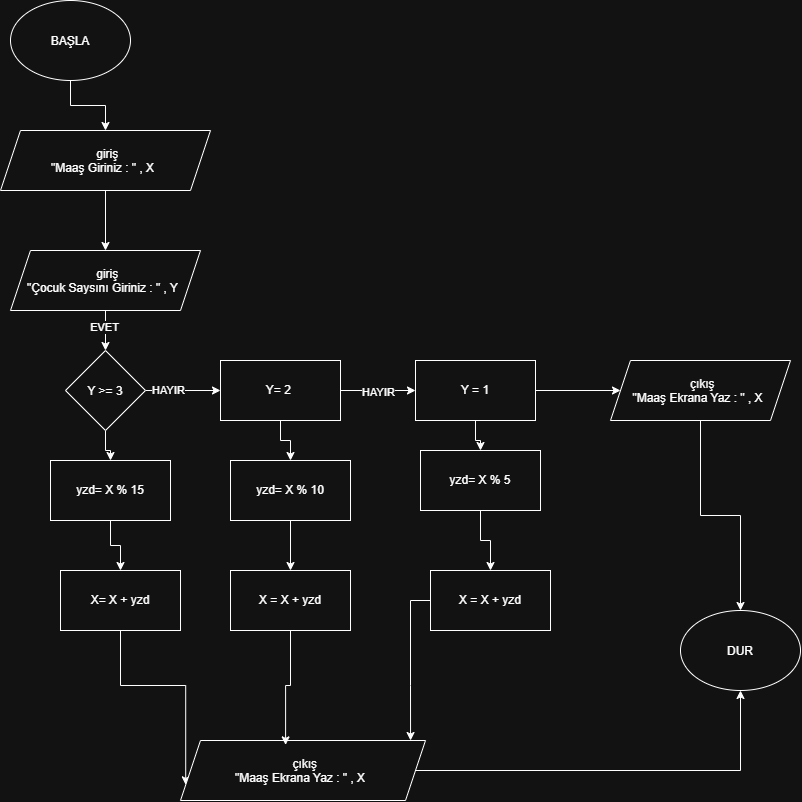

The diagram above was exported from draw.io. Its source (the exported page's mxGraphModel, read from the mxfile embedded in the PNG):
<mxGraphModel dx="1493" dy="764" grid="1" gridSize="10" guides="1" tooltips="1" connect="1" arrows="1" fold="1" page="1" pageScale="1" pageWidth="827" pageHeight="1169" math="0" shadow="0">
  <root>
    <mxCell id="0" />
    <mxCell id="1" parent="0" />
    <mxCell id="mKSJONxCuWXEQAuPBPX2-15" edge="1" parent="1" source="mKSJONxCuWXEQAuPBPX2-1" style="edgeStyle=orthogonalEdgeStyle;rounded=0;orthogonalLoop=1;jettySize=auto;html=1;defaultLabelBackgroundColor=page;" target="mKSJONxCuWXEQAuPBPX2-4" value="">
      <mxGeometry relative="1" as="geometry" />
    </mxCell>
    <mxCell id="mKSJONxCuWXEQAuPBPX2-1" parent="1" style="ellipse;whiteSpace=wrap;html=1;shapeInside=1;" value="BAŞLA" vertex="1">
      <mxGeometry height="80" width="120" x="110" y="40" as="geometry" />
    </mxCell>
    <mxCell id="mKSJONxCuWXEQAuPBPX2-14" edge="1" parent="1" source="mKSJONxCuWXEQAuPBPX2-4" style="edgeStyle=orthogonalEdgeStyle;rounded=0;orthogonalLoop=1;jettySize=auto;html=1;defaultLabelBackgroundColor=page;" target="mKSJONxCuWXEQAuPBPX2-5" value="">
      <mxGeometry relative="1" as="geometry" />
    </mxCell>
    <mxCell id="mKSJONxCuWXEQAuPBPX2-4" parent="1" style="shape=parallelogram;perimeter=parallelogramPerimeter;whiteSpace=wrap;html=1;shapeInside=1;fixedSize=1;" value="giriş&lt;div&gt;&quot;Maaş Giriniz : &quot; , X&lt;/div&gt;" vertex="1">
      <mxGeometry height="60" width="210" x="100" y="170" as="geometry" />
    </mxCell>
    <mxCell id="mKSJONxCuWXEQAuPBPX2-10" edge="1" parent="1" source="mKSJONxCuWXEQAuPBPX2-5" style="edgeStyle=orthogonalEdgeStyle;rounded=0;orthogonalLoop=1;jettySize=auto;html=1;entryX=0.5;entryY=0;entryDx=0;entryDy=0;defaultLabelBackgroundColor=page;" target="mKSJONxCuWXEQAuPBPX2-6">
      <mxGeometry relative="1" as="geometry" />
    </mxCell>
    <mxCell id="mKSJONxCuWXEQAuPBPX2-11" connectable="0" parent="mKSJONxCuWXEQAuPBPX2-10" style="edgeLabel;html=1;align=center;verticalAlign=middle;resizable=0;points=[];inheritText=1;defaultLabelBackgroundColor=page;" value="EVET" vertex="1">
      <mxGeometry relative="1" x="-0.2083" y="-2" as="geometry">
        <mxPoint as="offset" />
      </mxGeometry>
    </mxCell>
    <mxCell id="mKSJONxCuWXEQAuPBPX2-5" parent="1" style="shape=parallelogram;perimeter=parallelogramPerimeter;whiteSpace=wrap;html=1;shapeInside=1;fixedSize=1;" value="giriş&lt;div&gt;&quot;Çocuk Saysını Giriniz : &quot; , Y&lt;/div&gt;" vertex="1">
      <mxGeometry height="60" width="190" x="110" y="290" as="geometry" />
    </mxCell>
    <mxCell id="mKSJONxCuWXEQAuPBPX2-12" edge="1" parent="1" source="mKSJONxCuWXEQAuPBPX2-6" style="edgeStyle=orthogonalEdgeStyle;rounded=0;orthogonalLoop=1;jettySize=auto;html=1;defaultLabelBackgroundColor=page;" target="mKSJONxCuWXEQAuPBPX2-8" value="">
      <mxGeometry relative="1" as="geometry" />
    </mxCell>
    <mxCell id="mKSJONxCuWXEQAuPBPX2-16" edge="1" parent="1" source="mKSJONxCuWXEQAuPBPX2-6" style="edgeStyle=orthogonalEdgeStyle;rounded=0;orthogonalLoop=1;jettySize=auto;html=1;defaultLabelBackgroundColor=page;" target="mKSJONxCuWXEQAuPBPX2-17">
      <mxGeometry relative="1" as="geometry">
        <mxPoint x="380" y="430" as="targetPoint" />
      </mxGeometry>
    </mxCell>
    <mxCell id="mKSJONxCuWXEQAuPBPX2-18" connectable="0" parent="mKSJONxCuWXEQAuPBPX2-16" style="edgeLabel;html=1;align=center;verticalAlign=middle;resizable=0;points=[];inheritText=1;defaultLabelBackgroundColor=page;" value="HAYIR" vertex="1">
      <mxGeometry relative="1" x="-0.4133" y="1" as="geometry">
        <mxPoint as="offset" />
      </mxGeometry>
    </mxCell>
    <mxCell id="mKSJONxCuWXEQAuPBPX2-6" parent="1" style="rhombus;whiteSpace=wrap;html=1;shapeInside=1;" value="Y &amp;gt;= 3" vertex="1">
      <mxGeometry height="80" width="80" x="165" y="390" as="geometry" />
    </mxCell>
    <mxCell id="mKSJONxCuWXEQAuPBPX2-13" edge="1" parent="1" source="mKSJONxCuWXEQAuPBPX2-8" style="edgeStyle=orthogonalEdgeStyle;rounded=0;orthogonalLoop=1;jettySize=auto;html=1;defaultLabelBackgroundColor=page;" target="mKSJONxCuWXEQAuPBPX2-9" value="">
      <mxGeometry relative="1" as="geometry" />
    </mxCell>
    <mxCell id="mKSJONxCuWXEQAuPBPX2-8" parent="1" style="rounded=0;whiteSpace=wrap;html=1;" value="yzd= X % 15" vertex="1">
      <mxGeometry height="60" width="120" x="150" y="500" as="geometry" />
    </mxCell>
    <mxCell id="mKSJONxCuWXEQAuPBPX2-35" edge="1" parent="1" source="mKSJONxCuWXEQAuPBPX2-9" style="edgeStyle=orthogonalEdgeStyle;rounded=0;orthogonalLoop=1;jettySize=auto;html=1;entryX=0;entryY=0.75;entryDx=0;entryDy=0;defaultLabelBackgroundColor=page;" target="mKSJONxCuWXEQAuPBPX2-31">
      <mxGeometry relative="1" as="geometry" />
    </mxCell>
    <mxCell id="mKSJONxCuWXEQAuPBPX2-9" parent="1" style="rounded=0;whiteSpace=wrap;html=1;" value="X= X + yzd" vertex="1">
      <mxGeometry height="60" width="120" x="160" y="610" as="geometry" />
    </mxCell>
    <mxCell id="mKSJONxCuWXEQAuPBPX2-19" edge="1" parent="1" source="mKSJONxCuWXEQAuPBPX2-17" style="edgeStyle=orthogonalEdgeStyle;rounded=0;orthogonalLoop=1;jettySize=auto;html=1;defaultLabelBackgroundColor=page;" target="mKSJONxCuWXEQAuPBPX2-20">
      <mxGeometry relative="1" as="geometry">
        <mxPoint x="540" y="430" as="targetPoint" />
      </mxGeometry>
    </mxCell>
    <mxCell id="mKSJONxCuWXEQAuPBPX2-21" connectable="0" parent="mKSJONxCuWXEQAuPBPX2-19" style="edgeLabel;html=1;align=center;verticalAlign=middle;resizable=0;points=[];inheritText=1;defaultLabelBackgroundColor=page;" value="HAYIR" vertex="1">
      <mxGeometry relative="1" x="0.0133" y="-1" as="geometry">
        <mxPoint as="offset" />
      </mxGeometry>
    </mxCell>
    <mxCell id="mKSJONxCuWXEQAuPBPX2-24" edge="1" parent="1" source="mKSJONxCuWXEQAuPBPX2-17" style="edgeStyle=orthogonalEdgeStyle;rounded=0;orthogonalLoop=1;jettySize=auto;html=1;defaultLabelBackgroundColor=page;" target="mKSJONxCuWXEQAuPBPX2-22" value="">
      <mxGeometry relative="1" as="geometry" />
    </mxCell>
    <mxCell id="mKSJONxCuWXEQAuPBPX2-17" parent="1" style="rounded=0;whiteSpace=wrap;html=1;" value="Y= 2&amp;nbsp;" vertex="1">
      <mxGeometry height="60" width="120" x="320" y="400" as="geometry" />
    </mxCell>
    <mxCell id="mKSJONxCuWXEQAuPBPX2-28" edge="1" parent="1" source="mKSJONxCuWXEQAuPBPX2-20" style="edgeStyle=orthogonalEdgeStyle;rounded=0;orthogonalLoop=1;jettySize=auto;html=1;defaultLabelBackgroundColor=page;" target="mKSJONxCuWXEQAuPBPX2-26" value="">
      <mxGeometry relative="1" as="geometry" />
    </mxCell>
    <mxCell id="mKSJONxCuWXEQAuPBPX2-38" edge="1" parent="1" source="mKSJONxCuWXEQAuPBPX2-20" style="edgeStyle=orthogonalEdgeStyle;rounded=0;orthogonalLoop=1;jettySize=auto;html=1;defaultLabelBackgroundColor=page;" target="mKSJONxCuWXEQAuPBPX2-30" value="">
      <mxGeometry relative="1" as="geometry" />
    </mxCell>
    <mxCell id="mKSJONxCuWXEQAuPBPX2-20" parent="1" style="rounded=0;whiteSpace=wrap;html=1;" value="Y = 1" vertex="1">
      <mxGeometry height="60" width="120" x="515" y="400" as="geometry" />
    </mxCell>
    <mxCell id="mKSJONxCuWXEQAuPBPX2-25" edge="1" parent="1" source="mKSJONxCuWXEQAuPBPX2-22" style="edgeStyle=orthogonalEdgeStyle;rounded=0;orthogonalLoop=1;jettySize=auto;html=1;defaultLabelBackgroundColor=page;" target="mKSJONxCuWXEQAuPBPX2-23" value="">
      <mxGeometry relative="1" as="geometry" />
    </mxCell>
    <mxCell id="mKSJONxCuWXEQAuPBPX2-22" parent="1" style="rounded=0;whiteSpace=wrap;html=1;" value="yzd= X % 10" vertex="1">
      <mxGeometry height="60" width="120" x="330" y="500" as="geometry" />
    </mxCell>
    <mxCell id="mKSJONxCuWXEQAuPBPX2-23" parent="1" style="rounded=0;whiteSpace=wrap;html=1;" value="X = X + yzd" vertex="1">
      <mxGeometry height="60" width="120" x="330" y="610" as="geometry" />
    </mxCell>
    <mxCell id="mKSJONxCuWXEQAuPBPX2-29" edge="1" parent="1" source="mKSJONxCuWXEQAuPBPX2-26" style="edgeStyle=orthogonalEdgeStyle;rounded=0;orthogonalLoop=1;jettySize=auto;html=1;defaultLabelBackgroundColor=page;" target="mKSJONxCuWXEQAuPBPX2-27" value="">
      <mxGeometry relative="1" as="geometry" />
    </mxCell>
    <mxCell id="mKSJONxCuWXEQAuPBPX2-26" parent="1" style="rounded=0;whiteSpace=wrap;html=1;" value="yzd= X % 5" vertex="1">
      <mxGeometry height="60" width="120" x="520" y="490" as="geometry" />
    </mxCell>
    <mxCell id="mKSJONxCuWXEQAuPBPX2-27" parent="1" style="rounded=0;whiteSpace=wrap;html=1;" value="X = X + yzd" vertex="1">
      <mxGeometry height="60" width="120" x="530" y="610" as="geometry" />
    </mxCell>
    <mxCell id="mKSJONxCuWXEQAuPBPX2-40" edge="1" parent="1" source="mKSJONxCuWXEQAuPBPX2-30" style="edgeStyle=orthogonalEdgeStyle;rounded=0;orthogonalLoop=1;jettySize=auto;html=1;defaultLabelBackgroundColor=page;" target="mKSJONxCuWXEQAuPBPX2-39">
      <mxGeometry relative="1" as="geometry" />
    </mxCell>
    <mxCell id="mKSJONxCuWXEQAuPBPX2-30" parent="1" style="shape=parallelogram;perimeter=parallelogramPerimeter;whiteSpace=wrap;html=1;shapeInside=1;fixedSize=1;" value="çıkış&lt;div&gt;&quot;Maaş Ekrana Yaz : &quot; , X&lt;/div&gt;" vertex="1">
      <mxGeometry height="60" width="180" x="710" y="400" as="geometry" />
    </mxCell>
    <mxCell id="mKSJONxCuWXEQAuPBPX2-41" edge="1" parent="1" source="mKSJONxCuWXEQAuPBPX2-31" style="edgeStyle=orthogonalEdgeStyle;rounded=0;orthogonalLoop=1;jettySize=auto;html=1;entryX=0.5;entryY=1;entryDx=0;entryDy=0;defaultLabelBackgroundColor=page;" target="mKSJONxCuWXEQAuPBPX2-39">
      <mxGeometry relative="1" as="geometry" />
    </mxCell>
    <mxCell id="mKSJONxCuWXEQAuPBPX2-31" parent="1" style="shape=parallelogram;perimeter=parallelogramPerimeter;whiteSpace=wrap;html=1;shapeInside=1;fixedSize=1;" value="çıkış&lt;div&gt;&quot;Maaş Ekrana Yaz : &quot; , X&lt;/div&gt;" vertex="1">
      <mxGeometry height="60" width="245" x="280" y="780" as="geometry" />
    </mxCell>
    <mxCell id="mKSJONxCuWXEQAuPBPX2-36" edge="1" parent="1" source="mKSJONxCuWXEQAuPBPX2-23" style="edgeStyle=orthogonalEdgeStyle;rounded=0;orthogonalLoop=1;jettySize=auto;html=1;entryX=0.429;entryY=0.073;entryDx=0;entryDy=0;entryPerimeter=0;defaultLabelBackgroundColor=page;" target="mKSJONxCuWXEQAuPBPX2-31">
      <mxGeometry relative="1" as="geometry" />
    </mxCell>
    <mxCell id="mKSJONxCuWXEQAuPBPX2-37" edge="1" parent="1" source="mKSJONxCuWXEQAuPBPX2-27" style="edgeStyle=orthogonalEdgeStyle;rounded=0;orthogonalLoop=1;jettySize=auto;html=1;entryX=0.939;entryY=0;entryDx=0;entryDy=0;entryPerimeter=0;defaultLabelBackgroundColor=page;" target="mKSJONxCuWXEQAuPBPX2-31">
      <mxGeometry relative="1" as="geometry" />
    </mxCell>
    <mxCell id="mKSJONxCuWXEQAuPBPX2-39" parent="1" style="ellipse;whiteSpace=wrap;html=1;shapeInside=1;" value="DUR" vertex="1">
      <mxGeometry height="80" width="120" x="780" y="650" as="geometry" />
    </mxCell>
  </root>
</mxGraphModel>